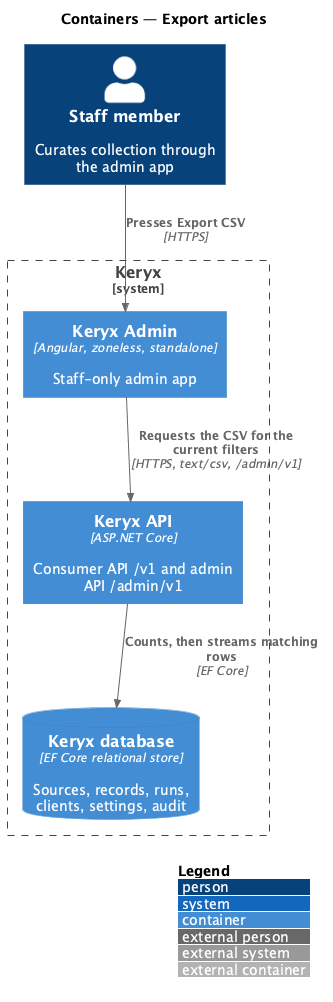

The diagram above was rendered by PlantUML. Its source (embedded in the PNG):
@startuml
!include <C4/C4_Container>
LAYOUT_WITH_LEGEND()
title Containers — Export articles

Person(staff, "Staff member", "Curates collection through the admin app")
System_Boundary(keryx, "Keryx") {
  Container(spa, "Keryx Admin", "Angular, zoneless, standalone", "Staff-only admin app")
  Container(api, "Keryx API", "ASP.NET Core", "Consumer API /v1 and admin API /admin/v1")
  ContainerDb(db, "Keryx database", "EF Core relational store", "Sources, records, runs, clients, settings, audit")
}
Rel(staff, spa, "Presses Export CSV", "HTTPS")
Rel(spa, api, "Requests the CSV for the current filters", "HTTPS, text/csv, /admin/v1")
Rel(api, db, "Counts, then streams matching rows", "EF Core")
@enduml